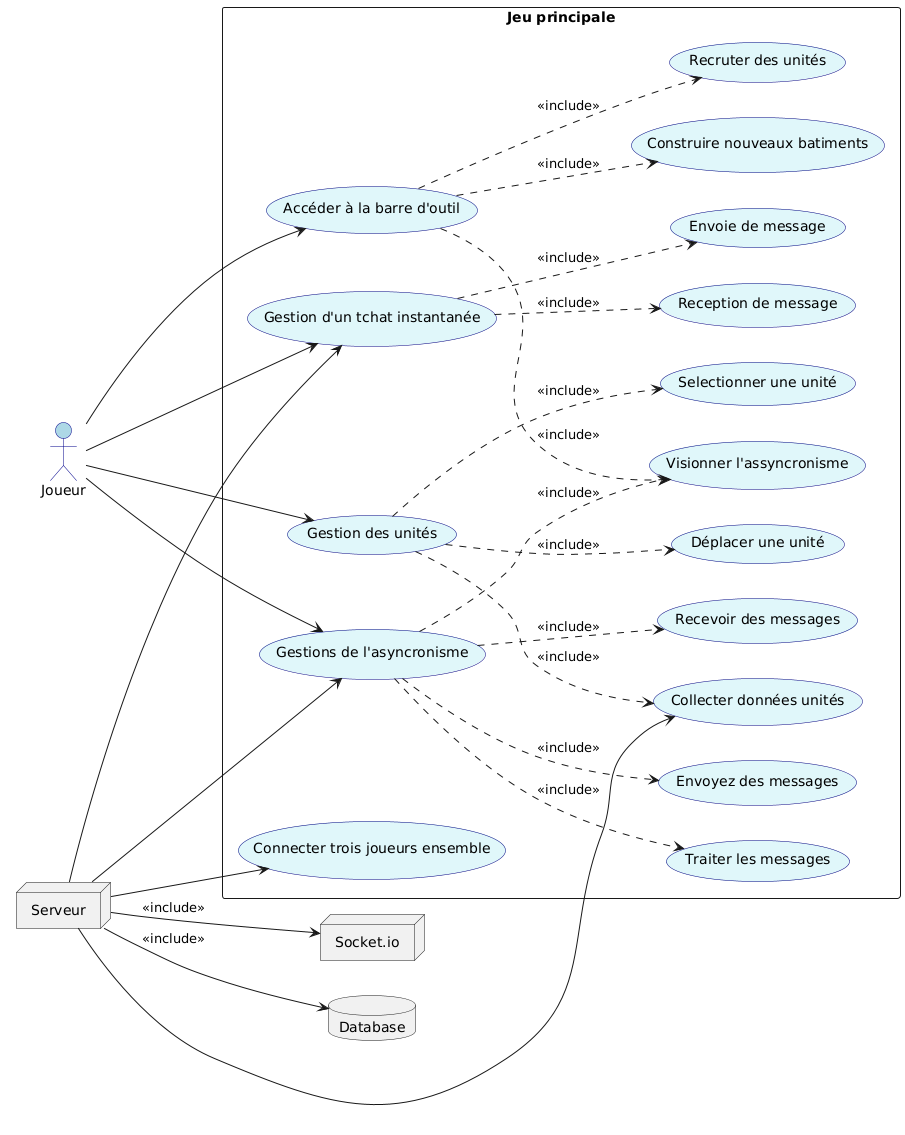

The diagram above was rendered by PlantUML. Its source (embedded in the PNG):
@startuml "Usecase_mainGame"

left to right direction

skinparam ActorBorderColor DarkBlue
skinparam ActorBackgroundColor LightBlue
skinparam UsecaseBorderColor Navy
skinparam UsecaseBackgroundColor #E0F7FA

actor "Joueur" as Player
node "Serveur" as Server
node "Socket.io" as So
database "Database" as BD

rectangle "Jeu principale" {
   (Connecter trois joueurs ensemble) as Connect
   (Accéder à la barre d'outil) as T0
   (Construire nouveaux batiments) as T1
   (Recruter des unités) as T2
   (Gestion des unités) as U0
   (Selectionner une unité) as U1
   (Déplacer une unité) as U2
   (Collecter données unités) as U3
   (Gestions de l'asyncronisme) as A0
   (Envoyez des messages) as A1
   (Recevoir des messages) as A2
   (Traiter les messages) as A3
   (Gestion d'un tchat instantanée) as C0
   (Envoie de message) as C1
   (Reception de message) as C2
   (Visionner l'assyncronisme) as AV0
}

Server --> So : <<include>>
Server --> BD : <<include>>
Server --> Connect

Player --> T0
Player --> U0
Player --> A0

T0 ..> T1 : <<include>>
T0 ..> T2 : <<include>>
T0 ..> AV0 : <<include>>

U0 ..> U1 : <<include>>
U0 ..> U2 : <<include>>
U0 ..> U3 : <<include>>

A0 ..> A1 : <<include>>
A0 ..> A2 : <<include>>
A0 ..> A3 : <<include>>
A0 ..> AV0 : <<include>>

Server --> A0
Server --> U3

Player --> C0
Server --> C0
C0 ..> C1 : <<include>>
C0 ..> C2 : <<include>>



@endulm